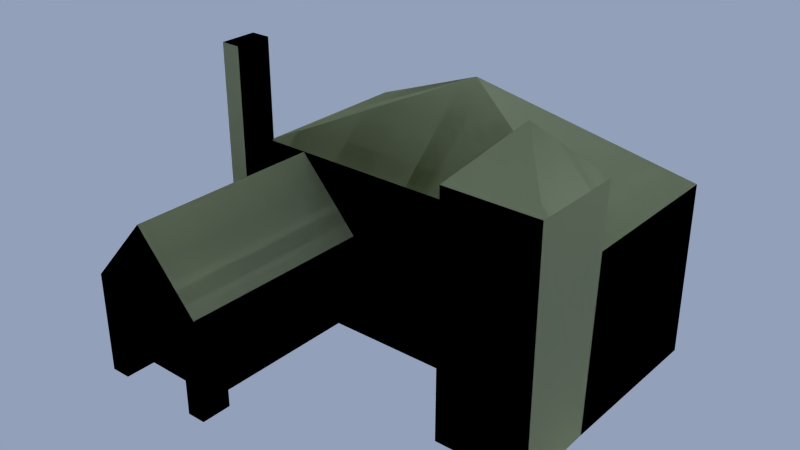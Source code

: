 # Source: GasthausCollisionBox.blend  (saved by Blender 2.69.0; exported with 4.5.12 LTS)
import bpy
from mathutils import Matrix  # noqa: F401  (used for matrix-valued properties, if any)

bpy.ops.wm.read_factory_settings(use_empty=True)
scene = bpy.context.scene
scene.name = 'Scene'

# ---- collections
col_collection_1 = bpy.data.collections.new('Collection 1'); scene.collection.children.link(col_collection_1)

# ---- materials (node trees are filled in below, after node groups)
mat_putz = bpy.data.materials.new('Putz')
mat_putz.alpha_threshold = 0.0
mat_putz.use_transparent_shadow = False
mat_putz.diffuse_color = (0.6034, 0.6383, 0.3535, 1.0)
mat_putz.roughness = 0.5
mat_putz.line_color = (0.0, 0.0, 0.0, 1.0)
mat_dachoberflaeche = bpy.data.materials.new('Dachoberflaeche')
mat_dachoberflaeche.alpha_threshold = 0.0
mat_dachoberflaeche.use_transparent_shadow = False
mat_dachoberflaeche.diffuse_color = (0.1523, 0.0, 0.0, 1.0)
mat_dachoberflaeche.roughness = 0.5
mat_dachoberflaeche.specular_intensity = 0.0
mat_dachoberflaeche.line_color = (0.0, 0.0, 0.0, 1.0)
mat_dachunterseite = bpy.data.materials.new('Dachunterseite')
mat_dachunterseite.alpha_threshold = 0.0
mat_dachunterseite.use_transparent_shadow = False
mat_dachunterseite.diffuse_color = (0.3108, 0.1381, 0.01961, 1.0)
mat_dachunterseite.roughness = 0.5
mat_dachunterseite.line_color = (0.0, 0.0, 0.0, 1.0)
mat_kamin = bpy.data.materials.new('Kamin')
mat_kamin.alpha_threshold = 0.0
mat_kamin.use_transparent_shadow = False
mat_kamin.diffuse_color = (0.4292, 0.03891, 0.03052, 1.0)
mat_kamin.roughness = 0.5
mat_kamin.specular_intensity = 0.0
mat_kamin.line_color = (0.0, 0.0, 0.0, 1.0)
mat_gelaender = bpy.data.materials.new('Gelaender')
mat_gelaender.alpha_threshold = 0.0
mat_gelaender.use_transparent_shadow = False
mat_gelaender.diffuse_color = (0.196, 0.05752, 0.005066, 1.0)
mat_gelaender.roughness = 0.5
mat_gelaender.line_color = (0.0, 0.0, 0.0, 1.0)
mat_fensterscheibe = bpy.data.materials.new('Fensterscheibe')
mat_fensterscheibe.alpha_threshold = 0.0
mat_fensterscheibe.use_transparent_shadow = False
mat_fensterscheibe.diffuse_color = (0.5562, 0.8, 0.6857, 1.0)
mat_fensterscheibe.roughness = 0.5
mat_fensterscheibe.line_color = (0.0, 0.0, 0.0, 1.0)
mat_krippe = bpy.data.materials.new('Krippe')
mat_krippe.alpha_threshold = 0.0
mat_krippe.use_transparent_shadow = False
mat_krippe.diffuse_color = (0.281, 0.281, 0.281, 1.0)
mat_krippe.roughness = 0.5
mat_krippe.line_color = (0.0, 0.0, 0.0, 1.0)
mat_fundament = bpy.data.materials.new('Fundament')
mat_fundament.alpha_threshold = 0.0
mat_fundament.use_transparent_shadow = False
mat_fundament.diffuse_color = (0.1237, 0.1237, 0.1237, 1.0)
mat_fundament.roughness = 0.5
mat_fundament.line_color = (0.0, 0.0, 0.0, 1.0)
mat_fensterrahmen = bpy.data.materials.new('Fensterrahmen')
mat_fensterrahmen.alpha_threshold = 0.0
mat_fensterrahmen.use_transparent_shadow = False
mat_fensterrahmen.diffuse_color = (0.3588, 0.1288, 0.01221, 1.0)
mat_fensterrahmen.roughness = 0.5
mat_fensterrahmen.line_color = (0.0, 0.0, 0.0, 1.0)
mat_tuer = bpy.data.materials.new('Tuer')
mat_tuer.alpha_threshold = 0.0
mat_tuer.use_transparent_shadow = False
mat_tuer.diffuse_color = (0.09463, 0.0472, 0.002187, 1.0)
mat_tuer.roughness = 0.5
mat_tuer.line_color = (0.0, 0.0, 0.0, 1.0)
mat_saeule = bpy.data.materials.new('Saeule')
mat_saeule.alpha_threshold = 0.0
mat_saeule.use_transparent_shadow = False
mat_saeule.roughness = 0.5
mat_saeule.line_color = (0.0, 0.0, 0.0, 1.0)

# ---- material node trees

# ---- world
world_world = bpy.data.worlds.new('World'); scene.world = world_world
world_world.color = (0.2905, 0.3501, 0.4869)
world_world.use_sun_shadow = False
world_world.sun_shadow_jitter_overblur = 0.0
world_world.cycles.sampling_method = 'MANUAL'
world_world.cycles.sample_map_resolution = 256
world_world.light_settings.ao_factor = 0.4176

# ---- meshes
me_mesh_002 = bpy.data.meshes.new('Mesh.002')
me_mesh_002.from_pydata([(-1.972, -0.2048, -1.214), (-1.972, -0.6535, -1.214), (-2.21, -0.6517, -1.214), (-2.21, -0.2048, -1.214), (-1.972, -2.553, -0.01324), (-2.21, -2.553, -1.208), (-0.7465, -2.553, -1.221), (-2.21, -0.2298, -0.01324), (-2.21, -2.195, -1.208), (-0.7465, -2.553, -0.01324), (-1.471, -2.553, 0.8079), (-1.972, -2.195, -0.01324), (-0.7465, -0.2298, -0.01324), (-0.7465, -2.195, -0.01324), (-2.21, -2.553, -0.01324), (-1.972, -2.553, -1.208), (-1.972, -0.2298, -1.208), (-0.9705, -2.553, -1.221), (-0.7465, -2.195, -1.221), (-0.9705, -2.553, -0.01324), (-2.21, -2.195, -0.01324), (-1.471, -0.2298, 0.8079), (2.322, -0.1511, 1.573), (1.774, -0.6968, 2.162), (1.226, -0.1511, 1.573), (2.3, 1.785, 0.8128), (2.3, -0.2298, 0.8128), (-2.001, 1.785, 0.8128), (-2.001, -0.2298, 0.8128), (0.148, 0.7693, 1.788), (2.3, 1.785, -1.26), (2.3, -0.2298, -1.26), (-2.001, 1.785, -1.26), (-2.001, -0.2298, -1.26), (1.226, -1.242, 1.573), (2.322, -1.242, 1.573), (1.226, -1.242, -1.26), (2.322, -1.242, -1.26), (1.226, -0.1511, -1.26), (-1.972, -0.2298, -0.01324), (-0.9705, -2.195, -0.01324), (-1.972, -2.195, -1.208), (-0.9705, -2.195, -1.221), (-0.9705, -0.2298, -0.01324), (-0.9705, -0.2298, -1.221), (-1.972, -0.2048, 2.032), (-1.972, -0.6535, 2.032), (-2.21, -0.6517, 2.032), (-2.21, -0.2048, 2.032), (-1.972, -0.2048, -1.214), (-1.972, -0.6535, -1.214), (-2.21, -0.6517, -1.214), (-2.21, -0.2048, -1.214), (-1.972, -2.553, -0.01324), (-2.21, -2.553, -1.208), (-0.7465, -2.553, -1.221), (-2.21, -0.2298, -0.01324), (-2.21, -2.195, -1.208), (-0.7465, -2.553, -0.01324), (-1.471, -2.553, 0.8079), (-1.972, -2.195, -0.01324), (-0.7465, -0.2298, -0.01324), (-0.7465, -2.195, -0.01324), (-2.21, -2.553, -0.01324), (-1.972, -2.553, -1.208), (-1.972, -0.2298, -1.208), (-0.9705, -2.553, -1.221), (-0.7465, -2.195, -1.221), (-0.9705, -2.553, -0.01324), (-2.21, -2.195, -0.01324), (-1.471, -0.2298, 0.8079), (2.322, -0.1511, 1.573), (1.774, -0.6968, 2.162), (1.226, -0.1511, 1.573), (2.3, 1.785, 0.8128), (2.3, -0.2298, 0.8128), (-2.001, 1.785, 0.8128), (-2.001, -0.2298, 0.8128), (0.148, 0.7693, 1.788), (2.3, 1.785, -1.26), (2.3, -0.2298, -1.26), (-2.001, 1.785, -1.26), (-2.001, -0.2298, -1.26), (1.226, -1.242, 1.573), (2.322, -1.242, 1.573), (1.226, -1.242, -1.26), (2.322, -1.242, -1.26), (1.226, -0.1511, -1.26), (-1.972, -0.2298, -0.01324), (-0.9705, -2.195, -0.01324), (-1.972, -2.195, -1.208), (-0.9705, -2.195, -1.221), (-0.9705, -0.2298, -0.01324), (-0.9705, -0.2298, -1.221), (-1.972, -0.2048, 2.032), (-1.972, -0.6535, 2.032), (-2.21, -0.6517, 2.032), (-2.21, -0.2048, 2.032)], [], [(19, 9, 10), (4, 5, 15), (4, 14, 5), (12, 21, 10), (10, 21, 7), (9, 19, 17), (11, 4, 15), (14, 20, 8), (10, 14, 4), (19, 10, 4), (10, 7, 14), (9, 17, 6), (21, 12, 7), (14, 8, 5), (9, 12, 10), (24, 23, 22), (28, 29, 27), (25, 27, 29), (26, 25, 29), (25, 26, 31), (27, 25, 32), (29, 28, 26), (26, 28, 33), (28, 27, 32), (18, 13, 9), (42, 40, 13), (23, 34, 35), (23, 35, 22), (34, 23, 24), (34, 36, 37), (24, 22, 31), (35, 37, 31), (34, 24, 38), (11, 39, 16), (42, 44, 43), (20, 40, 43), (19, 40, 42), (20, 11, 41), (41, 11, 15), (19, 42, 17), (20, 41, 8), (42, 40, 41), (40, 43, 12), (0, 3, 48), (0, 1, 46), (2, 1, 46), (3, 2, 47), (45, 46, 47), (30, 25, 31), (68, 59, 58), (31, 26, 33), (33, 28, 32), (6, 18, 9), (18, 42, 13), (35, 34, 37), (38, 24, 31), (22, 35, 31), (36, 34, 38), (41, 11, 16), (40, 42, 43), (7, 20, 43), (40, 11, 41), (13, 40, 12), (45, 0, 48), (45, 0, 46), (47, 2, 46), (48, 3, 47), (48, 45, 47), (25, 30, 32), (53, 64, 54), (53, 54, 63), (61, 59, 70), (59, 56, 70), (58, 66, 68), (60, 64, 53), (63, 57, 69), (59, 53, 63), (68, 53, 59), (59, 63, 56), (58, 55, 66), (70, 56, 61), (63, 54, 57), (58, 59, 61), (73, 71, 72), (77, 76, 78), (74, 78, 76), (75, 78, 74), (74, 80, 75), (76, 81, 74), (78, 75, 77), (75, 82, 77), (77, 81, 76), (67, 58, 62), (91, 62, 89), (72, 84, 83), (72, 71, 84), (83, 73, 72), (83, 86, 85), (73, 80, 71), (84, 80, 86), (83, 87, 73), (60, 65, 88), (91, 92, 93), (69, 92, 89), (68, 91, 89), (69, 90, 60), (90, 64, 60), (68, 66, 91), (69, 57, 90), (91, 90, 89), (89, 61, 92), (49, 97, 52), (49, 95, 50), (51, 95, 50), (52, 96, 51), (94, 96, 95), (79, 80, 74), (80, 82, 75), (82, 81, 77), (55, 58, 67), (67, 62, 91), (84, 86, 83), (87, 80, 73), (71, 80, 84), (85, 87, 83), (90, 65, 60), (89, 92, 91), (56, 92, 69), (89, 90, 60), (62, 61, 89), (94, 97, 49), (94, 95, 49), (96, 95, 51), (97, 96, 52), (97, 96, 94), (74, 81, 79)])
me_mesh_002.materials.append(mat_putz)
me_mesh_002.materials.append(mat_dachoberflaeche)
me_mesh_002.materials.append(mat_dachunterseite)
me_mesh_002.materials.append(mat_kamin)
me_mesh_002.materials.append(mat_gelaender)
me_mesh_002.materials.append(mat_fensterscheibe)
me_mesh_002.materials.append(mat_krippe)
me_mesh_002.materials.append(mat_fundament)
me_mesh_002.materials.append(mat_fensterrahmen)
me_mesh_002.materials.append(mat_tuer)
me_mesh_002.materials.append(mat_saeule)
me_mesh_002.materials.append(None)
me_mesh_002.use_remesh_preserve_volume = False
me_mesh_002.use_remesh_preserve_attributes = False
me_mesh_002.use_mirror_vertex_groups = False
me_mesh_002.update()

# ---- objects
ob_gasthauscollisionbox = bpy.data.objects.new('GasthausCollisionBox', me_mesh_002)

# ---- transforms, parenting, visibility, modifiers, constraints
ob_gasthauscollisionbox.location = (0.0, 0.0, 0.0)
ob_gasthauscollisionbox.lock_rotations_4d = False
ob_gasthauscollisionbox.empty_display_type = 'ARROWS'
ob_gasthauscollisionbox.lineart.crease_threshold = 0.0

# ---- collection membership
col_collection_1.objects.link(ob_gasthauscollisionbox)

# ---- scene / render settings (as saved in the file)
scene.frame_start = 1; scene.frame_end = 250; scene.frame_set(1)
scene.render.engine = 'BLENDER_EEVEE_NEXT'
scene.render.resolution_percentage = 50
scene.render.dither_intensity = 0.0
scene.cycles.use_denoising = False
scene.cycles.samples = 10
scene.cycles.sampling_pattern = 'TABULATED_SOBOL'
scene.cycles.light_sampling_threshold = 0.0
scene.cycles.use_adaptive_sampling = False
scene.cycles.use_light_tree = False
scene.cycles.blur_glossy = 0.0
scene.cycles.volume_bounces = 1
scene.cycles.pixel_filter_type = 'GAUSSIAN'
scene.cycles.sample_clamp_indirect = 0.0
scene.view_settings.view_transform = 'Standard'
bpy.context.view_layer.update()

# ---- added for rendering (the .blend has no active camera): camera
cam_auto = bpy.data.cameras.new('AutoCamera')
cam_auto.lens = 50.0
cam_auto.sensor_width = 36.0
cam_auto.clip_end = 1000.0
ob_auto_camera = bpy.data.objects.new('AutoCamera', cam_auto)
scene.collection.objects.link(ob_auto_camera)
ob_auto_camera.location = (6.66801, -8.31873, 5.74029)
ob_auto_camera.rotation_euler = (1.09748, -7.21219e-08, 0.694738)
scene.camera = ob_auto_camera
bpy.context.view_layer.update()
